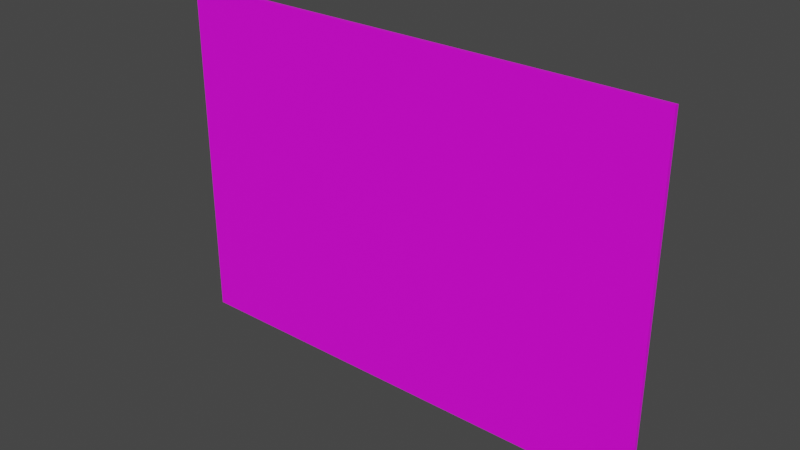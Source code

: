 # Source: pantalla2.blend  (saved by Blender 2.90.8; exported with 4.5.12 LTS)
import bpy
from mathutils import Matrix  # noqa: F401  (used for matrix-valued properties, if any)

bpy.ops.wm.read_factory_settings(use_empty=True)
scene = bpy.context.scene
scene.name = 'Scene'

# ---- collections
col_collection = bpy.data.collections.new('Collection'); scene.collection.children.link(col_collection)

# ---- images (referenced by path relative to the original .blend; pixels are not part of the script)
import os
ASSET_DIR = os.environ.get("B2B_ASSET_DIR", "")  # directory of the original .blend (textures are referenced by path, not embedded)
HERE = os.path.dirname(os.path.abspath(__file__))  # packed textures are extracted next to this script under _unpacked/

def load_image(name, relpath, width, height, colorspace="sRGB"):
    """Load a texture the original file referenced (path relative to the .blend, or extracted next to this script)."""
    p = next((c for c in (os.path.join(HERE, relpath), os.path.join(ASSET_DIR, relpath)) if relpath and os.path.exists(c)), "")
    if p:
        img = bpy.data.images.load(p, check_existing=True)
        img.name = name
    else:  # same state as the original file: an image datablock whose file is absent (Cycles renders it pink)
        img = bpy.data.images.new(name, width, height)
        img.source = "FILE"
        img.filepath = "//" + (relpath or name)
    img.colorspace_settings.name = colorspace
    return img
img_2_opamp_jpg = load_image('2_opamp.jpg', 'Ocilloscope Pictures/2_opamp.jpg', 1024, 1024, 'sRGB')

# ---- materials (node trees are filled in below, after node groups)
mat_material = bpy.data.materials.new('Material')
mat_material.use_transparent_shadow = False

# ---- material node trees
mat_material.use_nodes = True; mat_material.node_tree.nodes.clear()
_N = mat_material.node_tree.nodes; _L = mat_material.node_tree.links
n0 = _N.new('ShaderNodeBsdfPrincipled'); n0.name = 'Principled BSDF'; n0.location = (10, 300)
n0.distribution = 'GGX'
n0.subsurface_method = 'BURLEY'
n0.inputs[3].default_value = 1.45
n0.inputs[27].default_value = (0.0, 0.0, 0.0, 1.0)
n0.inputs[28].default_value = 1.0
n1 = _N.new('ShaderNodeOutputMaterial'); n1.name = 'Material Output'; n1.location = (300, 300)
n2 = _N.new('ShaderNodeTexImage'); n2.name = 'Image Texture'; n2.location = (-280, 275)
n2.image = img_2_opamp_jpg
_L.new(n0.outputs[0], n1.inputs[0])
_L.new(n2.outputs[0], n0.inputs[0])
n1.is_active_output = True

# ---- world
world_world = bpy.data.worlds.new('World'); scene.world = world_world
world_world.use_nodes = True; world_world.node_tree.nodes.clear()
_N = world_world.node_tree.nodes; _L = world_world.node_tree.links
n0 = _N.new('ShaderNodeOutputWorld'); n0.name = 'World Output'; n0.location = (300, 300)
n1 = _N.new('ShaderNodeBackground'); n1.name = 'Background'; n1.location = (10, 300)
n1.inputs[0].default_value = (0.05088, 0.05088, 0.05088, 1.0)
_L.new(n1.outputs[0], n0.inputs[0])
n0.is_active_output = True
world_world.color = (0.05088, 0.05088, 0.05088)
world_world.use_sun_shadow = False
world_world.sun_shadow_jitter_overblur = 0.0

# ---- meshes
me_cube_002 = bpy.data.meshes.new('Cube.002')
me_cube_002.from_pydata([(-1.0, -1.0, -1.0), (-1.0, -1.0, 1.0), (-1.0, 1.0, -1.0), (-1.0, 1.0, 1.0), (1.0, -1.0, -1.0), (1.0, -1.0, 1.0), (1.0, 1.0, -1.0), (1.0, 1.0, 1.0)], [], [(0, 1, 3, 2), (2, 3, 7, 6), (6, 7, 5, 4), (4, 5, 1, 0), (2, 6, 4, 0), (7, 3, 1, 5)])
_uv = me_cube_002.uv_layers.new(name='UVMap')
_uv.uv.foreach_set('vector', [0.375, 0.0, 0.625, 0.0, 0.625, 0.25, 0.375, 0.25, 0.375, 0.25, 0.625, 0.25, 0.625, 0.5, 0.375, 0.5, 0.375, 0.5, 0.625, 0.5, 0.625, 0.75, 0.375, 0.75, 1.001, -0.003886, 0.9962, 1.012, -0.0006022, 1.004, 0.00379, -0.012, 0.125, 0.5, 0.375, 0.5, 0.375, 0.75, 0.125, 0.75, 0.625, 0.5, 0.875, 0.5, 0.875, 0.75, 0.625, 0.75])
me_cube_002.materials.append(mat_material)
me_cube_002.use_remesh_fix_poles = True
me_cube_002.use_remesh_preserve_attributes = False
me_cube_002.use_mirror_vertex_groups = False
me_cube_002.update()

# ---- objects
ob_cube_002 = bpy.data.objects.new('Cube.002', me_cube_002)

# ---- transforms, parenting, visibility, modifiers, constraints
ob_cube_002.location = (-0.08785, 0.0541, 1.244)
ob_cube_002.scale = (1.815, 0.01484, 1.274)
ob_cube_002.lineart.crease_threshold = 0.0

# ---- collection membership
col_collection.objects.link(ob_cube_002)

# ---- scene / render settings (as saved in the file)
scene.frame_start = 1; scene.frame_end = 250; scene.frame_set(175)
scene.render.engine = 'BLENDER_EEVEE_NEXT'
scene.cycles.use_denoising = False
scene.cycles.samples = 128
scene.cycles.sampling_pattern = 'TABULATED_SOBOL'
scene.cycles.use_adaptive_sampling = False
scene.cycles.use_light_tree = False
scene.view_settings.view_transform = 'Filmic'
bpy.context.view_layer.update()

# ---- added for rendering (the .blend has no active camera and no usable light): camera, sun
cam_auto = bpy.data.cameras.new('AutoCamera')
cam_auto.lens = 50.0
cam_auto.sensor_width = 36.0
cam_auto.clip_end = 1000.0
ob_auto_camera = bpy.data.objects.new('AutoCamera', cam_auto)
scene.collection.objects.link(ob_auto_camera)
ob_auto_camera.location = (4.01594, -4.87046, 4.52701)
ob_auto_camera.rotation_euler = (1.09748, -7.21219e-08, 0.694738)
scene.camera = ob_auto_camera
light_auto_sun = bpy.data.lights.new('AutoSun', 'SUN')
light_auto_sun.energy = 3.0
light_auto_sun.angle = 0.0523599
ob_auto_sun = bpy.data.objects.new('AutoSun', light_auto_sun)
scene.collection.objects.link(ob_auto_sun)
ob_auto_sun.rotation_euler = (0.872665, 0.174533, 0.523599)
bpy.context.view_layer.update()
